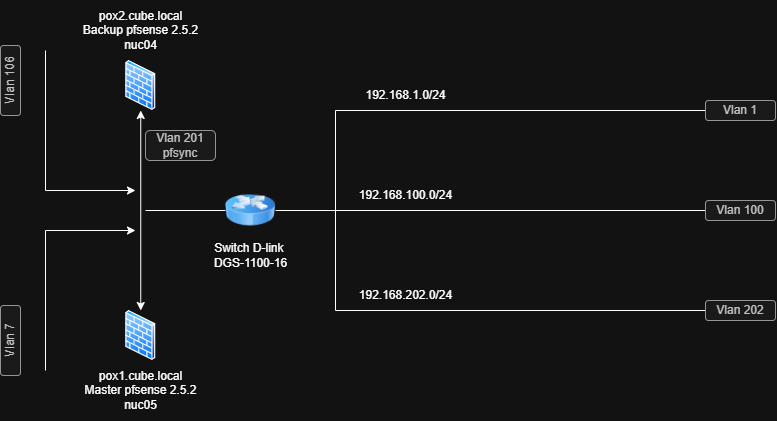

The diagram above was exported from draw.io. Its source (the exported page's mxGraphModel, read from the mxfile embedded in the PNG):
<mxGraphModel dx="875" dy="471" grid="1" gridSize="10" guides="1" tooltips="1" connect="1" arrows="1" fold="1" page="1" pageScale="1" pageWidth="827" pageHeight="1169" math="0" shadow="0">
  <root>
    <mxCell id="0" />
    <mxCell id="1" parent="0" />
    <mxCell id="lr8Hqg_oxct5Z8LOXTPq-1" value="" style="image;aspect=fixed;perimeter=ellipsePerimeter;html=1;align=center;shadow=0;dashed=0;spacingTop=3;image=img/lib/active_directory/firewall.svg;" vertex="1" parent="1">
      <mxGeometry x="160" y="110" width="30.5" height="50" as="geometry" />
    </mxCell>
    <mxCell id="lr8Hqg_oxct5Z8LOXTPq-2" value="" style="image;aspect=fixed;perimeter=ellipsePerimeter;html=1;align=center;shadow=0;dashed=0;spacingTop=3;image=img/lib/active_directory/firewall.svg;" vertex="1" parent="1">
      <mxGeometry x="160" y="360" width="30.5" height="50" as="geometry" />
    </mxCell>
    <mxCell id="lr8Hqg_oxct5Z8LOXTPq-8" value="pox1.cube.local&lt;br&gt;Master pfsense 2.5.2&lt;div&gt;nuc05&lt;/div&gt;" style="text;html=1;align=center;verticalAlign=middle;resizable=0;points=[];autosize=1;strokeColor=none;fillColor=none;" vertex="1" parent="1">
      <mxGeometry x="105.25" y="410" width="140" height="60" as="geometry" />
    </mxCell>
    <mxCell id="lr8Hqg_oxct5Z8LOXTPq-9" value="pox2.cube.local&lt;br&gt;Backup pfsense 2.5.2&lt;div&gt;nuc04&lt;/div&gt;" style="text;html=1;align=center;verticalAlign=middle;resizable=0;points=[];autosize=1;strokeColor=none;fillColor=none;" vertex="1" parent="1">
      <mxGeometry x="105.25" y="50" width="140" height="60" as="geometry" />
    </mxCell>
    <mxCell id="lr8Hqg_oxct5Z8LOXTPq-18" value="Vlan 7" style="rounded=1;whiteSpace=wrap;html=1;fillColor=#f5f5f5;strokeColor=#666666;fontColor=#333333;rotation=-90;" vertex="1" parent="1">
      <mxGeometry x="10" y="380" width="70" height="20" as="geometry" />
    </mxCell>
    <mxCell id="lr8Hqg_oxct5Z8LOXTPq-21" value="" style="endArrow=classic;html=1;rounded=0;" edge="1" parent="1">
      <mxGeometry width="50" height="50" relative="1" as="geometry">
        <mxPoint x="80" y="420" as="sourcePoint" />
        <mxPoint x="170" y="280" as="targetPoint" />
        <Array as="points">
          <mxPoint x="80" y="280" />
        </Array>
      </mxGeometry>
    </mxCell>
    <mxCell id="lr8Hqg_oxct5Z8LOXTPq-22" value="" style="endArrow=none;html=1;rounded=0;" edge="1" parent="1" source="lr8Hqg_oxct5Z8LOXTPq-37">
      <mxGeometry width="50" height="50" relative="1" as="geometry">
        <mxPoint x="180" y="260" as="sourcePoint" />
        <mxPoint x="370" y="260" as="targetPoint" />
      </mxGeometry>
    </mxCell>
    <mxCell id="lr8Hqg_oxct5Z8LOXTPq-24" value="Vlan 106" style="rounded=1;whiteSpace=wrap;html=1;fillColor=#f5f5f5;strokeColor=#666666;fontColor=#333333;rotation=-90;" vertex="1" parent="1">
      <mxGeometry x="10" y="120" width="70" height="20" as="geometry" />
    </mxCell>
    <mxCell id="lr8Hqg_oxct5Z8LOXTPq-25" value="" style="endArrow=classic;html=1;rounded=0;" edge="1" parent="1">
      <mxGeometry width="50" height="50" relative="1" as="geometry">
        <mxPoint x="80" y="100" as="sourcePoint" />
        <mxPoint x="170" y="240" as="targetPoint" />
        <Array as="points">
          <mxPoint x="80" y="240" />
        </Array>
      </mxGeometry>
    </mxCell>
    <mxCell id="lr8Hqg_oxct5Z8LOXTPq-26" value="" style="endArrow=none;html=1;rounded=0;" edge="1" parent="1">
      <mxGeometry width="50" height="50" relative="1" as="geometry">
        <mxPoint x="370" y="360" as="sourcePoint" />
        <mxPoint x="370" y="160" as="targetPoint" />
      </mxGeometry>
    </mxCell>
    <mxCell id="lr8Hqg_oxct5Z8LOXTPq-28" value="" style="endArrow=none;html=1;rounded=0;entryX=0;entryY=0.5;entryDx=0;entryDy=0;" edge="1" parent="1" target="lr8Hqg_oxct5Z8LOXTPq-31">
      <mxGeometry width="50" height="50" relative="1" as="geometry">
        <mxPoint x="370" y="160" as="sourcePoint" />
        <mxPoint x="720" y="160" as="targetPoint" />
      </mxGeometry>
    </mxCell>
    <mxCell id="lr8Hqg_oxct5Z8LOXTPq-29" value="" style="endArrow=none;html=1;rounded=0;entryX=0;entryY=0.5;entryDx=0;entryDy=0;" edge="1" parent="1" target="lr8Hqg_oxct5Z8LOXTPq-32">
      <mxGeometry width="50" height="50" relative="1" as="geometry">
        <mxPoint x="370" y="260" as="sourcePoint" />
        <mxPoint x="700" y="260" as="targetPoint" />
      </mxGeometry>
    </mxCell>
    <mxCell id="lr8Hqg_oxct5Z8LOXTPq-30" value="" style="endArrow=none;html=1;rounded=0;entryX=0;entryY=0.5;entryDx=0;entryDy=0;" edge="1" parent="1" target="lr8Hqg_oxct5Z8LOXTPq-33">
      <mxGeometry width="50" height="50" relative="1" as="geometry">
        <mxPoint x="370" y="360" as="sourcePoint" />
        <mxPoint x="680" y="360" as="targetPoint" />
      </mxGeometry>
    </mxCell>
    <mxCell id="lr8Hqg_oxct5Z8LOXTPq-31" value="Vlan 1" style="rounded=1;whiteSpace=wrap;html=1;fillColor=#f5f5f5;strokeColor=#666666;fontColor=#333333;rotation=0;" vertex="1" parent="1">
      <mxGeometry x="740" y="150" width="70" height="20" as="geometry" />
    </mxCell>
    <mxCell id="lr8Hqg_oxct5Z8LOXTPq-32" value="Vlan 100" style="rounded=1;whiteSpace=wrap;html=1;fillColor=#f5f5f5;strokeColor=#666666;fontColor=#333333;rotation=0;" vertex="1" parent="1">
      <mxGeometry x="740" y="250" width="70" height="20" as="geometry" />
    </mxCell>
    <mxCell id="lr8Hqg_oxct5Z8LOXTPq-33" value="Vlan 202" style="rounded=1;whiteSpace=wrap;html=1;fillColor=#f5f5f5;strokeColor=#666666;fontColor=#333333;rotation=0;" vertex="1" parent="1">
      <mxGeometry x="740" y="350" width="70" height="20" as="geometry" />
    </mxCell>
    <mxCell id="lr8Hqg_oxct5Z8LOXTPq-34" value="192.168.1.0/24" style="text;html=1;align=center;verticalAlign=middle;resizable=0;points=[];autosize=1;strokeColor=none;fillColor=none;" vertex="1" parent="1">
      <mxGeometry x="390" y="130" width="100" height="30" as="geometry" />
    </mxCell>
    <mxCell id="lr8Hqg_oxct5Z8LOXTPq-35" value="192.168.100.0/24" style="text;html=1;align=center;verticalAlign=middle;resizable=0;points=[];autosize=1;strokeColor=none;fillColor=none;" vertex="1" parent="1">
      <mxGeometry x="380" y="230" width="120" height="30" as="geometry" />
    </mxCell>
    <mxCell id="lr8Hqg_oxct5Z8LOXTPq-36" value="192.168.202.0/24" style="text;html=1;align=center;verticalAlign=middle;resizable=0;points=[];autosize=1;strokeColor=none;fillColor=none;" vertex="1" parent="1">
      <mxGeometry x="380" y="330" width="120" height="30" as="geometry" />
    </mxCell>
    <mxCell id="lr8Hqg_oxct5Z8LOXTPq-38" value="" style="endArrow=none;html=1;rounded=0;" edge="1" parent="1" target="lr8Hqg_oxct5Z8LOXTPq-37">
      <mxGeometry width="50" height="50" relative="1" as="geometry">
        <mxPoint x="180" y="260" as="sourcePoint" />
        <mxPoint x="370" y="260" as="targetPoint" />
      </mxGeometry>
    </mxCell>
    <mxCell id="lr8Hqg_oxct5Z8LOXTPq-37" value="" style="image;html=1;image=img/lib/clip_art/networking/Router_Icon_128x128.png" vertex="1" parent="1">
      <mxGeometry x="260" y="235" width="50" height="50" as="geometry" />
    </mxCell>
    <mxCell id="lr8Hqg_oxct5Z8LOXTPq-39" value="Switch D-link&amp;nbsp;&lt;div&gt;DGS-1100-16&lt;/div&gt;" style="text;html=1;align=center;verticalAlign=middle;resizable=0;points=[];autosize=1;strokeColor=none;fillColor=none;" vertex="1" parent="1">
      <mxGeometry x="235" y="285" width="100" height="40" as="geometry" />
    </mxCell>
    <mxCell id="lr8Hqg_oxct5Z8LOXTPq-40" value="" style="endArrow=classic;startArrow=classic;html=1;rounded=0;entryX=0.5;entryY=1;entryDx=0;entryDy=0;exitX=0.5;exitY=0;exitDx=0;exitDy=0;" edge="1" parent="1" source="lr8Hqg_oxct5Z8LOXTPq-2" target="lr8Hqg_oxct5Z8LOXTPq-1">
      <mxGeometry width="50" height="50" relative="1" as="geometry">
        <mxPoint x="300" y="320" as="sourcePoint" />
        <mxPoint x="350" y="270" as="targetPoint" />
      </mxGeometry>
    </mxCell>
    <mxCell id="lr8Hqg_oxct5Z8LOXTPq-41" value="Vlan 201&lt;div&gt;pfsync&lt;/div&gt;" style="rounded=1;whiteSpace=wrap;html=1;fillColor=#f5f5f5;strokeColor=#666666;fontColor=#333333;rotation=0;" vertex="1" parent="1">
      <mxGeometry x="180" y="180" width="70" height="30" as="geometry" />
    </mxCell>
  </root>
</mxGraphModel>